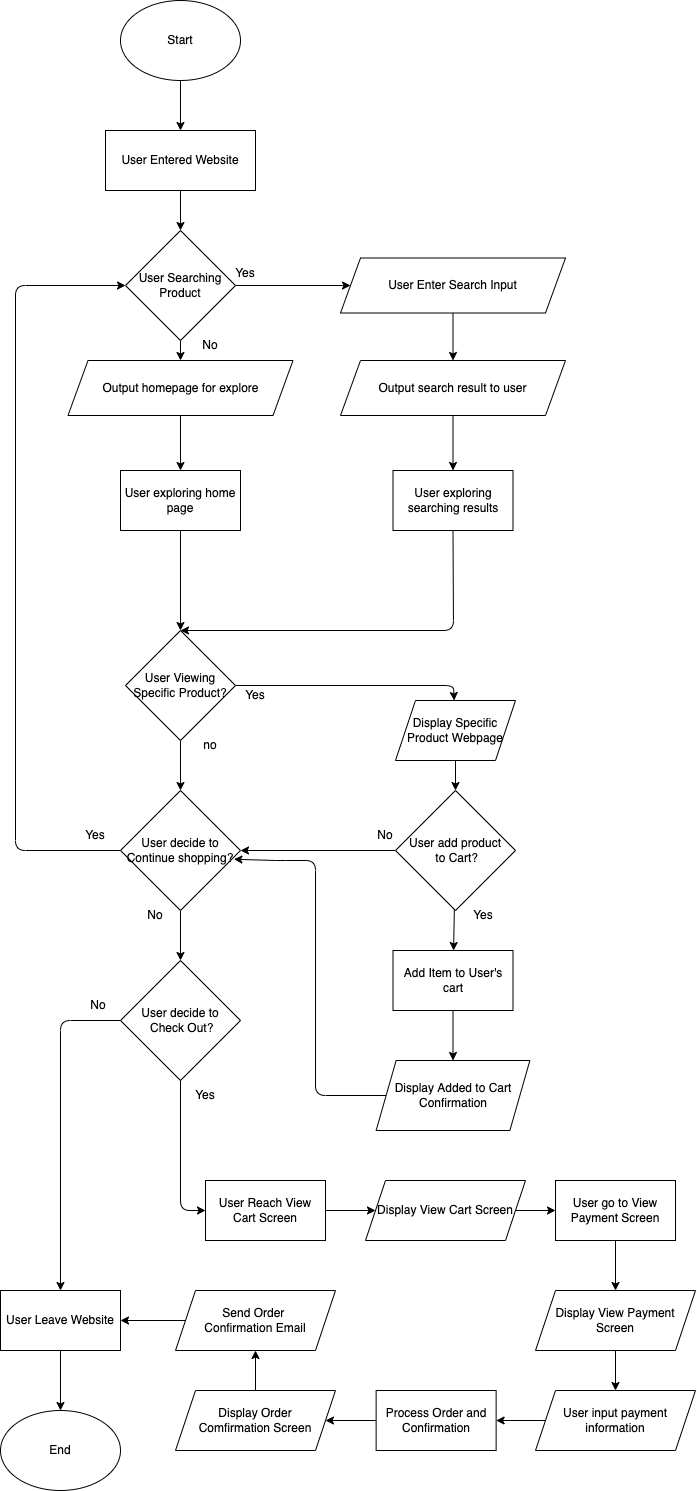

The diagram above was exported from draw.io. Its source (the exported page's mxGraphModel, read from the mxfile embedded in the PNG):
<mxGraphModel dx="1000" dy="691" grid="1" gridSize="10" guides="1" tooltips="1" connect="1" arrows="1" fold="1" page="1" pageScale="1" pageWidth="850" pageHeight="1100" math="0" shadow="0">
  <root>
    <mxCell id="0" />
    <mxCell id="1" parent="0" />
    <mxCell id="23" value="" style="edgeStyle=none;html=1;" parent="1" source="2" target="3" edge="1">
      <mxGeometry relative="1" as="geometry" />
    </mxCell>
    <mxCell id="2" value="Start" style="ellipse;whiteSpace=wrap;html=1;" parent="1" vertex="1">
      <mxGeometry x="145" y="60" width="120" height="80" as="geometry" />
    </mxCell>
    <mxCell id="17" value="" style="edgeStyle=none;html=1;" parent="1" source="3" target="4" edge="1">
      <mxGeometry relative="1" as="geometry" />
    </mxCell>
    <mxCell id="3" value="User Entered Website" style="rounded=0;whiteSpace=wrap;html=1;" parent="1" vertex="1">
      <mxGeometry x="130" y="190" width="150" height="60" as="geometry" />
    </mxCell>
    <mxCell id="16" value="" style="edgeStyle=none;html=1;" parent="1" source="4" target="9" edge="1">
      <mxGeometry relative="1" as="geometry" />
    </mxCell>
    <mxCell id="18" value="" style="edgeStyle=none;html=1;" parent="1" source="4" target="13" edge="1">
      <mxGeometry relative="1" as="geometry" />
    </mxCell>
    <mxCell id="4" value="User Searching Product" style="rhombus;whiteSpace=wrap;html=1;" parent="1" vertex="1">
      <mxGeometry x="150" y="290" width="110" height="110" as="geometry" />
    </mxCell>
    <mxCell id="22" value="" style="edgeStyle=none;html=1;" parent="1" source="6" target="14" edge="1">
      <mxGeometry relative="1" as="geometry" />
    </mxCell>
    <mxCell id="6" value="User exploring home page" style="rounded=0;whiteSpace=wrap;html=1;" parent="1" vertex="1">
      <mxGeometry x="145" y="530" width="120" height="60" as="geometry" />
    </mxCell>
    <mxCell id="19" value="" style="edgeStyle=none;html=1;" parent="1" source="9" target="11" edge="1">
      <mxGeometry relative="1" as="geometry" />
    </mxCell>
    <mxCell id="9" value="User Enter Search Input" style="shape=parallelogram;perimeter=parallelogramPerimeter;whiteSpace=wrap;html=1;fixedSize=1;" parent="1" vertex="1">
      <mxGeometry x="365" y="317.5" width="225" height="55" as="geometry" />
    </mxCell>
    <mxCell id="25" style="edgeStyle=none;html=1;exitX=0.5;exitY=1;exitDx=0;exitDy=0;entryX=0.5;entryY=0;entryDx=0;entryDy=0;" parent="1" source="10" target="14" edge="1">
      <mxGeometry relative="1" as="geometry">
        <Array as="points">
          <mxPoint x="478" y="690" />
        </Array>
      </mxGeometry>
    </mxCell>
    <mxCell id="10" value="User exploring searching results" style="rounded=0;whiteSpace=wrap;html=1;" parent="1" vertex="1">
      <mxGeometry x="417.5" y="530" width="120" height="60" as="geometry" />
    </mxCell>
    <mxCell id="20" value="" style="edgeStyle=none;html=1;" parent="1" source="11" target="10" edge="1">
      <mxGeometry relative="1" as="geometry" />
    </mxCell>
    <mxCell id="11" value="Output search result to user" style="shape=parallelogram;perimeter=parallelogramPerimeter;whiteSpace=wrap;html=1;fixedSize=1;" parent="1" vertex="1">
      <mxGeometry x="365" y="420" width="225" height="55" as="geometry" />
    </mxCell>
    <mxCell id="21" value="" style="edgeStyle=none;html=1;" parent="1" source="13" target="6" edge="1">
      <mxGeometry relative="1" as="geometry" />
    </mxCell>
    <mxCell id="13" value="Output homepage for explore" style="shape=parallelogram;perimeter=parallelogramPerimeter;whiteSpace=wrap;html=1;fixedSize=1;" parent="1" vertex="1">
      <mxGeometry x="92.5" y="420" width="225" height="55" as="geometry" />
    </mxCell>
    <mxCell id="24" value="" style="edgeStyle=none;html=1;entryX=0.5;entryY=0;entryDx=0;entryDy=0;" parent="1" source="14" target="30" edge="1">
      <mxGeometry relative="1" as="geometry">
        <mxPoint x="205" y="810" as="targetPoint" />
      </mxGeometry>
    </mxCell>
    <mxCell id="38" style="edgeStyle=none;html=1;exitX=1;exitY=0.5;exitDx=0;exitDy=0;" parent="1" source="14" target="43" edge="1">
      <mxGeometry relative="1" as="geometry">
        <mxPoint x="477.5" y="760" as="targetPoint" />
        <Array as="points">
          <mxPoint x="478" y="745" />
        </Array>
      </mxGeometry>
    </mxCell>
    <mxCell id="14" value="User Viewing Specific Product?" style="rhombus;whiteSpace=wrap;html=1;" parent="1" vertex="1">
      <mxGeometry x="150" y="690" width="110" height="110" as="geometry" />
    </mxCell>
    <mxCell id="26" value="Yes" style="text;html=1;strokeColor=none;fillColor=none;align=center;verticalAlign=middle;whiteSpace=wrap;rounded=0;" parent="1" vertex="1">
      <mxGeometry x="240" y="317.5" width="60" height="30" as="geometry" />
    </mxCell>
    <mxCell id="27" value="No" style="text;html=1;strokeColor=none;fillColor=none;align=center;verticalAlign=middle;whiteSpace=wrap;rounded=0;" parent="1" vertex="1">
      <mxGeometry x="205" y="390" width="60" height="30" as="geometry" />
    </mxCell>
    <mxCell id="28" value="no" style="text;html=1;strokeColor=none;fillColor=none;align=center;verticalAlign=middle;whiteSpace=wrap;rounded=0;" parent="1" vertex="1">
      <mxGeometry x="205" y="790" width="60" height="30" as="geometry" />
    </mxCell>
    <mxCell id="31" style="edgeStyle=none;html=1;exitX=0;exitY=0.5;exitDx=0;exitDy=0;entryX=0;entryY=0.5;entryDx=0;entryDy=0;" parent="1" source="30" target="4" edge="1">
      <mxGeometry relative="1" as="geometry">
        <mxPoint x="140" y="330" as="targetPoint" />
        <Array as="points">
          <mxPoint x="40" y="910" />
          <mxPoint x="40" y="345" />
        </Array>
      </mxGeometry>
    </mxCell>
    <mxCell id="55" value="" style="edgeStyle=none;html=1;" parent="1" source="30" target="54" edge="1">
      <mxGeometry relative="1" as="geometry" />
    </mxCell>
    <mxCell id="30" value="User decide to Continue shopping?" style="rhombus;whiteSpace=wrap;html=1;" parent="1" vertex="1">
      <mxGeometry x="145" y="850" width="120" height="120" as="geometry" />
    </mxCell>
    <mxCell id="33" value="Yes" style="text;html=1;strokeColor=none;fillColor=none;align=center;verticalAlign=middle;whiteSpace=wrap;rounded=0;" parent="1" vertex="1">
      <mxGeometry x="90" y="880" width="60" height="30" as="geometry" />
    </mxCell>
    <mxCell id="34" value="Yes" style="text;html=1;strokeColor=none;fillColor=none;align=center;verticalAlign=middle;whiteSpace=wrap;rounded=0;" parent="1" vertex="1">
      <mxGeometry x="250" y="740" width="60" height="30" as="geometry" />
    </mxCell>
    <mxCell id="46" value="" style="edgeStyle=none;html=1;" parent="1" source="39" target="45" edge="1">
      <mxGeometry relative="1" as="geometry" />
    </mxCell>
    <mxCell id="50" style="edgeStyle=none;html=1;exitX=0;exitY=0.5;exitDx=0;exitDy=0;entryX=1;entryY=0.5;entryDx=0;entryDy=0;" parent="1" source="39" target="30" edge="1">
      <mxGeometry relative="1" as="geometry" />
    </mxCell>
    <mxCell id="39" value="User add product&lt;br&gt;&amp;nbsp;to Cart?" style="rhombus;whiteSpace=wrap;html=1;" parent="1" vertex="1">
      <mxGeometry x="420" y="850" width="120" height="120" as="geometry" />
    </mxCell>
    <mxCell id="41" value="" style="edgeStyle=none;html=1;" parent="1" target="39" edge="1">
      <mxGeometry relative="1" as="geometry">
        <mxPoint x="480" y="820" as="sourcePoint" />
      </mxGeometry>
    </mxCell>
    <mxCell id="43" value="&lt;span&gt;Display Specific Product Webpage&lt;/span&gt;" style="shape=parallelogram;perimeter=parallelogramPerimeter;whiteSpace=wrap;html=1;fixedSize=1;" parent="1" vertex="1">
      <mxGeometry x="420" y="760" width="120" height="60" as="geometry" />
    </mxCell>
    <mxCell id="48" style="edgeStyle=none;html=1;exitX=0;exitY=0.5;exitDx=0;exitDy=0;entryX=0.945;entryY=0.573;entryDx=0;entryDy=0;entryPerimeter=0;" parent="1" source="44" target="30" edge="1">
      <mxGeometry relative="1" as="geometry">
        <mxPoint x="270" y="910" as="targetPoint" />
        <Array as="points">
          <mxPoint x="340" y="1155" />
          <mxPoint x="340" y="920" />
          <mxPoint x="300" y="920" />
        </Array>
      </mxGeometry>
    </mxCell>
    <mxCell id="44" value="Display Added to Cart Confirmation" style="shape=parallelogram;perimeter=parallelogramPerimeter;whiteSpace=wrap;html=1;fixedSize=1;" parent="1" vertex="1">
      <mxGeometry x="400.63" y="1120" width="153.75" height="70" as="geometry" />
    </mxCell>
    <mxCell id="47" value="" style="edgeStyle=none;html=1;" parent="1" source="45" target="44" edge="1">
      <mxGeometry relative="1" as="geometry" />
    </mxCell>
    <mxCell id="45" value="Add Item to User's cart" style="rounded=0;whiteSpace=wrap;html=1;" parent="1" vertex="1">
      <mxGeometry x="417.5" y="1010" width="120" height="60" as="geometry" />
    </mxCell>
    <mxCell id="51" value="Yes" style="text;html=1;strokeColor=none;fillColor=none;align=center;verticalAlign=middle;whiteSpace=wrap;rounded=0;" parent="1" vertex="1">
      <mxGeometry x="477.5" y="960" width="60" height="30" as="geometry" />
    </mxCell>
    <mxCell id="52" value="No" style="text;html=1;strokeColor=none;fillColor=none;align=center;verticalAlign=middle;whiteSpace=wrap;rounded=0;" parent="1" vertex="1">
      <mxGeometry x="380" y="880" width="60" height="30" as="geometry" />
    </mxCell>
    <mxCell id="53" value="No" style="text;html=1;strokeColor=none;fillColor=none;align=center;verticalAlign=middle;whiteSpace=wrap;rounded=0;" parent="1" vertex="1">
      <mxGeometry x="150" y="960" width="60" height="30" as="geometry" />
    </mxCell>
    <mxCell id="58" style="edgeStyle=none;html=1;exitX=0;exitY=0.5;exitDx=0;exitDy=0;entryX=0.5;entryY=0;entryDx=0;entryDy=0;" parent="1" source="54" target="60" edge="1">
      <mxGeometry relative="1" as="geometry">
        <mxPoint x="80" y="1332.857142857143" as="targetPoint" />
        <Array as="points">
          <mxPoint x="85" y="1080" />
        </Array>
      </mxGeometry>
    </mxCell>
    <mxCell id="64" style="edgeStyle=none;html=1;entryX=0;entryY=0.5;entryDx=0;entryDy=0;" parent="1" source="54" target="78" edge="1">
      <mxGeometry relative="1" as="geometry">
        <Array as="points">
          <mxPoint x="205" y="1270" />
        </Array>
      </mxGeometry>
    </mxCell>
    <mxCell id="54" value="User decide to&lt;br&gt;&amp;nbsp;Check Out?" style="rhombus;whiteSpace=wrap;html=1;" parent="1" vertex="1">
      <mxGeometry x="145" y="1020" width="120" height="120" as="geometry" />
    </mxCell>
    <mxCell id="56" value="No" style="text;html=1;strokeColor=none;fillColor=none;align=center;verticalAlign=middle;whiteSpace=wrap;rounded=0;" parent="1" vertex="1">
      <mxGeometry x="92.5" y="1050" width="60" height="30" as="geometry" />
    </mxCell>
    <mxCell id="59" value="End" style="ellipse;whiteSpace=wrap;html=1;" parent="1" vertex="1">
      <mxGeometry x="25" y="1470" width="120" height="80" as="geometry" />
    </mxCell>
    <mxCell id="61" value="" style="edgeStyle=none;html=1;" parent="1" source="60" target="59" edge="1">
      <mxGeometry relative="1" as="geometry" />
    </mxCell>
    <mxCell id="60" value="User Leave Website" style="rounded=0;whiteSpace=wrap;html=1;" parent="1" vertex="1">
      <mxGeometry x="25" y="1350" width="120" height="60" as="geometry" />
    </mxCell>
    <mxCell id="62" value="Yes" style="text;html=1;strokeColor=none;fillColor=none;align=center;verticalAlign=middle;whiteSpace=wrap;rounded=0;" parent="1" vertex="1">
      <mxGeometry x="200" y="1140" width="60" height="30" as="geometry" />
    </mxCell>
    <mxCell id="77" style="edgeStyle=none;html=1;exitX=1;exitY=0.5;exitDx=0;exitDy=0;entryX=0;entryY=0.5;entryDx=0;entryDy=0;" parent="1" source="63" target="65" edge="1">
      <mxGeometry relative="1" as="geometry" />
    </mxCell>
    <mxCell id="63" value="Display View Cart Screen" style="shape=parallelogram;perimeter=parallelogramPerimeter;whiteSpace=wrap;html=1;fixedSize=1;" parent="1" vertex="1">
      <mxGeometry x="390" y="1240" width="160" height="60" as="geometry" />
    </mxCell>
    <mxCell id="68" value="" style="edgeStyle=none;html=1;" parent="1" source="65" target="66" edge="1">
      <mxGeometry relative="1" as="geometry" />
    </mxCell>
    <mxCell id="65" value="User go to View Payment Screen" style="rounded=0;whiteSpace=wrap;html=1;" parent="1" vertex="1">
      <mxGeometry x="580" y="1240" width="120" height="60" as="geometry" />
    </mxCell>
    <mxCell id="69" value="" style="edgeStyle=none;html=1;" parent="1" source="66" target="67" edge="1">
      <mxGeometry relative="1" as="geometry" />
    </mxCell>
    <mxCell id="66" value="Display View Payment Screen" style="shape=parallelogram;perimeter=parallelogramPerimeter;whiteSpace=wrap;html=1;fixedSize=1;" parent="1" vertex="1">
      <mxGeometry x="560" y="1350" width="160" height="60" as="geometry" />
    </mxCell>
    <mxCell id="74" value="" style="edgeStyle=none;html=1;" parent="1" source="67" target="70" edge="1">
      <mxGeometry relative="1" as="geometry" />
    </mxCell>
    <mxCell id="67" value="User input payment information" style="shape=parallelogram;perimeter=parallelogramPerimeter;whiteSpace=wrap;html=1;fixedSize=1;" parent="1" vertex="1">
      <mxGeometry x="560" y="1450" width="160" height="60" as="geometry" />
    </mxCell>
    <mxCell id="75" value="" style="edgeStyle=none;html=1;" parent="1" source="70" target="71" edge="1">
      <mxGeometry relative="1" as="geometry" />
    </mxCell>
    <mxCell id="70" value="Process Order and Confirmation" style="rounded=0;whiteSpace=wrap;html=1;" parent="1" vertex="1">
      <mxGeometry x="400.63" y="1450" width="120" height="60" as="geometry" />
    </mxCell>
    <mxCell id="76" value="" style="edgeStyle=none;html=1;" parent="1" source="71" target="72" edge="1">
      <mxGeometry relative="1" as="geometry" />
    </mxCell>
    <mxCell id="71" value="Display Order&lt;br&gt;Comfirmation Screen" style="shape=parallelogram;perimeter=parallelogramPerimeter;whiteSpace=wrap;html=1;fixedSize=1;" parent="1" vertex="1">
      <mxGeometry x="200" y="1450" width="160" height="60" as="geometry" />
    </mxCell>
    <mxCell id="73" value="" style="edgeStyle=none;html=1;" parent="1" source="72" target="60" edge="1">
      <mxGeometry relative="1" as="geometry" />
    </mxCell>
    <mxCell id="72" value="Send Order &lt;br&gt;Confirmation Email" style="shape=parallelogram;perimeter=parallelogramPerimeter;whiteSpace=wrap;html=1;fixedSize=1;" parent="1" vertex="1">
      <mxGeometry x="200" y="1350" width="160" height="60" as="geometry" />
    </mxCell>
    <mxCell id="79" value="" style="edgeStyle=none;html=1;" parent="1" source="78" target="63" edge="1">
      <mxGeometry relative="1" as="geometry" />
    </mxCell>
    <mxCell id="78" value="User Reach View Cart Screen" style="rounded=0;whiteSpace=wrap;html=1;" parent="1" vertex="1">
      <mxGeometry x="230" y="1240" width="120" height="60" as="geometry" />
    </mxCell>
  </root>
</mxGraphModel>